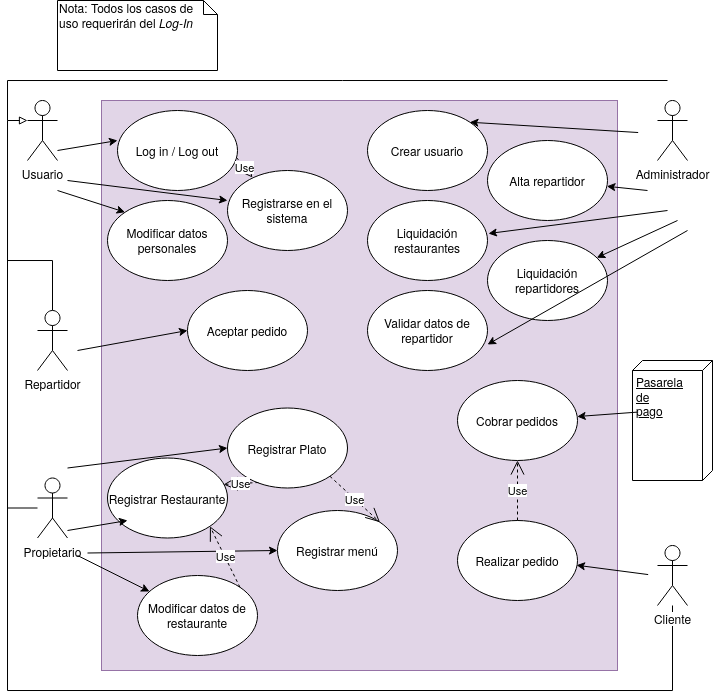

The diagram above was exported from draw.io. Its source (the exported page's mxGraphModel, read from the mxfile embedded in the PNG):
<mxGraphModel dx="1079" dy="515" grid="1" gridSize="10" guides="1" tooltips="1" connect="1" arrows="1" fold="1" page="1" pageScale="1" pageWidth="827" pageHeight="1169" math="0" shadow="0">
  <root>
    <mxCell id="0" />
    <mxCell id="1" parent="0" />
    <mxCell id="l_tuyVUgwWr2hJERZHrk-1" value="" style="rounded=0;whiteSpace=wrap;html=1;fillColor=#e1d5e7;strokeColor=#9673a6;" parent="1" vertex="1">
      <mxGeometry x="354" y="110" width="516" height="570" as="geometry" />
    </mxCell>
    <mxCell id="l_tuyVUgwWr2hJERZHrk-2" value="Usuario" style="shape=umlActor;verticalLabelPosition=bottom;labelBackgroundColor=#ffffff;verticalAlign=top;html=1;outlineConnect=0;" parent="1" vertex="1">
      <mxGeometry x="280" y="110" width="30" height="60" as="geometry" />
    </mxCell>
    <mxCell id="l_tuyVUgwWr2hJERZHrk-13" style="edgeStyle=orthogonalEdgeStyle;rounded=0;orthogonalLoop=1;jettySize=auto;html=1;entryX=0;entryY=0.3333333333333333;entryDx=0;entryDy=0;entryPerimeter=0;endArrow=block;endFill=0;" parent="1" source="l_tuyVUgwWr2hJERZHrk-3" target="l_tuyVUgwWr2hJERZHrk-2" edge="1">
      <mxGeometry relative="1" as="geometry">
        <Array as="points">
          <mxPoint x="305" y="270" />
          <mxPoint x="260" y="270" />
          <mxPoint x="260" y="130" />
        </Array>
      </mxGeometry>
    </mxCell>
    <mxCell id="l_tuyVUgwWr2hJERZHrk-3" value="Repartidor" style="shape=umlActor;verticalLabelPosition=bottom;labelBackgroundColor=#ffffff;verticalAlign=top;html=1;outlineConnect=0;" parent="1" vertex="1">
      <mxGeometry x="290" y="320" width="30" height="60" as="geometry" />
    </mxCell>
    <mxCell id="l_tuyVUgwWr2hJERZHrk-14" style="edgeStyle=orthogonalEdgeStyle;rounded=0;orthogonalLoop=1;jettySize=auto;html=1;endArrow=none;endFill=0;" parent="1" source="l_tuyVUgwWr2hJERZHrk-4" edge="1">
      <mxGeometry relative="1" as="geometry">
        <mxPoint x="260" y="239.9999999999999" as="targetPoint" />
      </mxGeometry>
    </mxCell>
    <mxCell id="l_tuyVUgwWr2hJERZHrk-4" value="Propietario" style="shape=umlActor;verticalLabelPosition=bottom;labelBackgroundColor=#ffffff;verticalAlign=top;html=1;outlineConnect=0;" parent="1" vertex="1">
      <mxGeometry x="290" y="487.5" width="30" height="60" as="geometry" />
    </mxCell>
    <mxCell id="l_tuyVUgwWr2hJERZHrk-15" style="edgeStyle=orthogonalEdgeStyle;rounded=0;orthogonalLoop=1;jettySize=auto;html=1;endArrow=none;endFill=0;" parent="1" edge="1">
      <mxGeometry relative="1" as="geometry">
        <mxPoint x="260" y="130" as="targetPoint" />
        <mxPoint x="920" y="90" as="sourcePoint" />
        <Array as="points">
          <mxPoint x="595" y="90" />
          <mxPoint x="260" y="90" />
        </Array>
      </mxGeometry>
    </mxCell>
    <mxCell id="l_tuyVUgwWr2hJERZHrk-5" value="&lt;div&gt;Administrador&lt;/div&gt;" style="shape=umlActor;verticalLabelPosition=bottom;labelBackgroundColor=#ffffff;verticalAlign=top;html=1;outlineConnect=0;" parent="1" vertex="1">
      <mxGeometry x="910" y="110" width="30" height="60" as="geometry" />
    </mxCell>
    <mxCell id="l_tuyVUgwWr2hJERZHrk-16" value="Log in / Log out" style="ellipse;whiteSpace=wrap;html=1;" parent="1" vertex="1">
      <mxGeometry x="370" y="120" width="120" height="80" as="geometry" />
    </mxCell>
    <mxCell id="l_tuyVUgwWr2hJERZHrk-17" value="Crear usuario" style="ellipse;whiteSpace=wrap;html=1;" parent="1" vertex="1">
      <mxGeometry x="620" y="120" width="120" height="80" as="geometry" />
    </mxCell>
    <mxCell id="l_tuyVUgwWr2hJERZHrk-18" value="Registrar Restaurante" style="ellipse;whiteSpace=wrap;html=1;" parent="1" vertex="1">
      <mxGeometry x="360" y="467.5" width="120" height="80" as="geometry" />
    </mxCell>
    <mxCell id="l_tuyVUgwWr2hJERZHrk-19" value="Registrarse en el sistema" style="ellipse;whiteSpace=wrap;html=1;" parent="1" vertex="1">
      <mxGeometry x="480" y="180" width="120" height="80" as="geometry" />
    </mxCell>
    <mxCell id="l_tuyVUgwWr2hJERZHrk-20" value="Registrar Plato" style="ellipse;whiteSpace=wrap;html=1;" parent="1" vertex="1">
      <mxGeometry x="480" y="417.5" width="120" height="80" as="geometry" />
    </mxCell>
    <mxCell id="l_tuyVUgwWr2hJERZHrk-21" value="Modificar datos de restaurante" style="ellipse;whiteSpace=wrap;html=1;" parent="1" vertex="1">
      <mxGeometry x="390" y="585" width="120" height="80" as="geometry" />
    </mxCell>
    <mxCell id="l_tuyVUgwWr2hJERZHrk-22" value="Alta repartidor" style="ellipse;whiteSpace=wrap;html=1;" parent="1" vertex="1">
      <mxGeometry x="740" y="150" width="120" height="80" as="geometry" />
    </mxCell>
    <mxCell id="l_tuyVUgwWr2hJERZHrk-23" value="Validar datos de repartidor" style="ellipse;whiteSpace=wrap;html=1;" parent="1" vertex="1">
      <mxGeometry x="620" y="300" width="120" height="80" as="geometry" />
    </mxCell>
    <mxCell id="l_tuyVUgwWr2hJERZHrk-24" value="Realizar pedido" style="ellipse;whiteSpace=wrap;html=1;" parent="1" vertex="1">
      <mxGeometry x="710" y="530" width="120" height="80" as="geometry" />
    </mxCell>
    <mxCell id="l_tuyVUgwWr2hJERZHrk-25" value="Liquidación restaurantes" style="ellipse;whiteSpace=wrap;html=1;" parent="1" vertex="1">
      <mxGeometry x="620" y="210" width="120" height="80" as="geometry" />
    </mxCell>
    <mxCell id="l_tuyVUgwWr2hJERZHrk-26" value="Cobrar pedidos" style="ellipse;whiteSpace=wrap;html=1;" parent="1" vertex="1">
      <mxGeometry x="710" y="390" width="120" height="80" as="geometry" />
    </mxCell>
    <mxCell id="l_tuyVUgwWr2hJERZHrk-32" value="Liquidación repartidores" style="ellipse;whiteSpace=wrap;html=1;" parent="1" vertex="1">
      <mxGeometry x="740" y="250" width="120" height="80" as="geometry" />
    </mxCell>
    <mxCell id="l_tuyVUgwWr2hJERZHrk-33" value="Registrar menú " style="ellipse;whiteSpace=wrap;html=1;" parent="1" vertex="1">
      <mxGeometry x="530" y="520" width="120" height="80" as="geometry" />
    </mxCell>
    <mxCell id="l_tuyVUgwWr2hJERZHrk-34" value="Modificar datos personales" style="ellipse;whiteSpace=wrap;html=1;" parent="1" vertex="1">
      <mxGeometry x="360" y="210" width="120" height="80" as="geometry" />
    </mxCell>
    <mxCell id="pa4-uXvbfdEn3N9Uls9--4" style="edgeStyle=orthogonalEdgeStyle;rounded=0;orthogonalLoop=1;jettySize=auto;html=1;endArrow=none;endFill=0;" parent="1" source="pa4-uXvbfdEn3N9Uls9--3" edge="1">
      <mxGeometry relative="1" as="geometry">
        <mxPoint x="260" y="350" as="targetPoint" />
        <Array as="points">
          <mxPoint x="925" y="700" />
          <mxPoint x="260" y="700" />
        </Array>
      </mxGeometry>
    </mxCell>
    <mxCell id="pa4-uXvbfdEn3N9Uls9--3" value="Cliente" style="shape=umlActor;verticalLabelPosition=bottom;labelBackgroundColor=#ffffff;verticalAlign=top;html=1;outlineConnect=0;" parent="1" vertex="1">
      <mxGeometry x="910" y="555" width="30" height="60" as="geometry" />
    </mxCell>
    <mxCell id="pa4-uXvbfdEn3N9Uls9--10" value="Aceptar pedido" style="ellipse;whiteSpace=wrap;html=1;" parent="1" vertex="1">
      <mxGeometry x="440" y="300" width="120" height="80" as="geometry" />
    </mxCell>
    <mxCell id="pa4-uXvbfdEn3N9Uls9--11" value="&lt;div&gt;Pasarela&lt;/div&gt;&lt;div&gt;de &lt;br&gt;&lt;/div&gt;&lt;div&gt;pago&lt;br&gt;&lt;/div&gt;" style="verticalAlign=top;align=left;spacingTop=8;spacingLeft=2;spacingRight=12;shape=cube;size=10;direction=south;fontStyle=4;html=1;" parent="1" vertex="1">
      <mxGeometry x="885" y="370" width="80" height="120" as="geometry" />
    </mxCell>
    <mxCell id="fzO2IC8rUROltNu1F_Vz-9" value="" style="endArrow=classic;html=1;entryX=0;entryY=0.5;entryDx=0;entryDy=0;" parent="1" edge="1" target="pa4-uXvbfdEn3N9Uls9--10">
      <mxGeometry width="50" height="50" relative="1" as="geometry">
        <mxPoint x="330" y="360" as="sourcePoint" />
        <mxPoint x="390" y="350" as="targetPoint" />
      </mxGeometry>
    </mxCell>
    <mxCell id="fzO2IC8rUROltNu1F_Vz-10" value="" style="endArrow=classic;html=1;entryX=0;entryY=0;entryDx=0;entryDy=0;" parent="1" target="l_tuyVUgwWr2hJERZHrk-34" edge="1">
      <mxGeometry width="50" height="50" relative="1" as="geometry">
        <mxPoint x="310" y="200" as="sourcePoint" />
        <mxPoint x="370" y="190" as="targetPoint" />
      </mxGeometry>
    </mxCell>
    <mxCell id="fzO2IC8rUROltNu1F_Vz-11" value="" style="endArrow=classic;html=1;" parent="1" edge="1">
      <mxGeometry width="50" height="50" relative="1" as="geometry">
        <mxPoint x="310" y="160" as="sourcePoint" />
        <mxPoint x="370" y="150" as="targetPoint" />
      </mxGeometry>
    </mxCell>
    <mxCell id="fzO2IC8rUROltNu1F_Vz-12" value="" style="endArrow=classic;html=1;" parent="1" edge="1">
      <mxGeometry width="50" height="50" relative="1" as="geometry">
        <mxPoint x="320" y="540" as="sourcePoint" />
        <mxPoint x="380" y="530" as="targetPoint" />
      </mxGeometry>
    </mxCell>
    <mxCell id="fzO2IC8rUROltNu1F_Vz-13" value="" style="endArrow=classic;html=1;" parent="1" target="l_tuyVUgwWr2hJERZHrk-21" edge="1">
      <mxGeometry width="50" height="50" relative="1" as="geometry">
        <mxPoint x="330" y="565" as="sourcePoint" />
        <mxPoint x="390" y="555" as="targetPoint" />
      </mxGeometry>
    </mxCell>
    <mxCell id="fzO2IC8rUROltNu1F_Vz-14" value="" style="endArrow=classic;html=1;entryX=0;entryY=0.5;entryDx=0;entryDy=0;" parent="1" target="l_tuyVUgwWr2hJERZHrk-33" edge="1">
      <mxGeometry width="50" height="50" relative="1" as="geometry">
        <mxPoint x="340" y="562.5" as="sourcePoint" />
        <mxPoint x="400" y="552.5" as="targetPoint" />
      </mxGeometry>
    </mxCell>
    <mxCell id="fzO2IC8rUROltNu1F_Vz-15" value="" style="endArrow=classic;html=1;entryX=0;entryY=0.5;entryDx=0;entryDy=0;" parent="1" target="l_tuyVUgwWr2hJERZHrk-20" edge="1">
      <mxGeometry width="50" height="50" relative="1" as="geometry">
        <mxPoint x="320" y="477.5" as="sourcePoint" />
        <mxPoint x="380" y="467.5" as="targetPoint" />
      </mxGeometry>
    </mxCell>
    <mxCell id="fzO2IC8rUROltNu1F_Vz-16" value="" style="endArrow=classic;html=1;" parent="1" target="l_tuyVUgwWr2hJERZHrk-22" edge="1">
      <mxGeometry width="50" height="50" relative="1" as="geometry">
        <mxPoint x="900" y="200" as="sourcePoint" />
        <mxPoint x="930" y="220" as="targetPoint" />
      </mxGeometry>
    </mxCell>
    <mxCell id="fzO2IC8rUROltNu1F_Vz-17" value="" style="endArrow=classic;html=1;entryX=1;entryY=0;entryDx=0;entryDy=0;" parent="1" target="l_tuyVUgwWr2hJERZHrk-17" edge="1">
      <mxGeometry width="50" height="50" relative="1" as="geometry">
        <mxPoint x="890.66" y="142.03" as="sourcePoint" />
        <mxPoint x="849.9961811720976" y="137.9636181172098" as="targetPoint" />
      </mxGeometry>
    </mxCell>
    <mxCell id="fzO2IC8rUROltNu1F_Vz-18" value="" style="endArrow=classic;html=1;entryX=1.008;entryY=0.413;entryDx=0;entryDy=0;entryPerimeter=0;" parent="1" target="l_tuyVUgwWr2hJERZHrk-25" edge="1">
      <mxGeometry width="50" height="50" relative="1" as="geometry">
        <mxPoint x="920" y="220" as="sourcePoint" />
        <mxPoint x="879.3361811720977" y="215.9336181172098" as="targetPoint" />
      </mxGeometry>
    </mxCell>
    <mxCell id="fzO2IC8rUROltNu1F_Vz-19" value="" style="endArrow=classic;html=1;" parent="1" target="l_tuyVUgwWr2hJERZHrk-32" edge="1">
      <mxGeometry width="50" height="50" relative="1" as="geometry">
        <mxPoint x="930" y="230" as="sourcePoint" />
        <mxPoint x="889.3361811720977" y="225.9336181172098" as="targetPoint" />
      </mxGeometry>
    </mxCell>
    <mxCell id="fzO2IC8rUROltNu1F_Vz-20" value="" style="endArrow=classic;html=1;entryX=1;entryY=0.675;entryDx=0;entryDy=0;entryPerimeter=0;" parent="1" target="l_tuyVUgwWr2hJERZHrk-23" edge="1">
      <mxGeometry width="50" height="50" relative="1" as="geometry">
        <mxPoint x="940" y="240" as="sourcePoint" />
        <mxPoint x="899.3361811720977" y="235.9336181172098" as="targetPoint" />
      </mxGeometry>
    </mxCell>
    <mxCell id="fzO2IC8rUROltNu1F_Vz-21" value="" style="endArrow=classic;html=1;" parent="1" edge="1" target="l_tuyVUgwWr2hJERZHrk-26">
      <mxGeometry width="50" height="50" relative="1" as="geometry">
        <mxPoint x="890.66" y="421.57" as="sourcePoint" />
        <mxPoint x="849.9961811720976" y="417.5036181172098" as="targetPoint" />
      </mxGeometry>
    </mxCell>
    <mxCell id="fzO2IC8rUROltNu1F_Vz-22" value="" style="endArrow=classic;html=1;entryX=0.992;entryY=0.559;entryDx=0;entryDy=0;entryPerimeter=0;" parent="1" edge="1" target="l_tuyVUgwWr2hJERZHrk-24">
      <mxGeometry width="50" height="50" relative="1" as="geometry">
        <mxPoint x="900.66" y="584.0699999999999" as="sourcePoint" />
        <mxPoint x="859.9961811720976" y="580.0036181172097" as="targetPoint" />
      </mxGeometry>
    </mxCell>
    <mxCell id="fzO2IC8rUROltNu1F_Vz-24" value="&lt;div&gt;Nota: Todos los casos de&lt;/div&gt;&lt;div&gt; uso requerirán del &lt;i&gt;Log-In&lt;/i&gt;&lt;/div&gt;" style="shape=note;whiteSpace=wrap;html=1;size=14;verticalAlign=top;align=left;spacingTop=-6;fillColor=none;" parent="1" vertex="1">
      <mxGeometry x="310" y="10" width="160" height="70" as="geometry" />
    </mxCell>
    <mxCell id="fzO2IC8rUROltNu1F_Vz-25" value="" style="endArrow=classic;html=1;entryX=0;entryY=0.375;entryDx=0;entryDy=0;entryPerimeter=0;" parent="1" target="l_tuyVUgwWr2hJERZHrk-19" edge="1">
      <mxGeometry width="50" height="50" relative="1" as="geometry">
        <mxPoint x="320" y="190" as="sourcePoint" />
        <mxPoint x="370" y="140" as="targetPoint" />
      </mxGeometry>
    </mxCell>
    <mxCell id="fzO2IC8rUROltNu1F_Vz-29" value="Use" style="endArrow=open;endSize=12;dashed=1;html=1;exitX=0.992;exitY=0.588;exitDx=0;exitDy=0;exitPerimeter=0;entryX=0.208;entryY=0.088;entryDx=0;entryDy=0;entryPerimeter=0;" parent="1" source="l_tuyVUgwWr2hJERZHrk-16" target="l_tuyVUgwWr2hJERZHrk-19" edge="1">
      <mxGeometry width="160" relative="1" as="geometry">
        <mxPoint x="490" y="420" as="sourcePoint" />
        <mxPoint x="650" y="420" as="targetPoint" />
      </mxGeometry>
    </mxCell>
    <mxCell id="fzO2IC8rUROltNu1F_Vz-31" value="Use" style="endArrow=open;endSize=12;dashed=1;html=1;exitX=1;exitY=1;exitDx=0;exitDy=0;entryX=1;entryY=0;entryDx=0;entryDy=0;" parent="1" source="l_tuyVUgwWr2hJERZHrk-20" target="l_tuyVUgwWr2hJERZHrk-33" edge="1">
      <mxGeometry width="160" relative="1" as="geometry">
        <mxPoint x="490" y="420" as="sourcePoint" />
        <mxPoint x="650" y="420" as="targetPoint" />
      </mxGeometry>
    </mxCell>
    <mxCell id="fzO2IC8rUROltNu1F_Vz-32" value="Use" style="endArrow=open;endSize=12;dashed=1;html=1;entryX=0.967;entryY=0.331;entryDx=0;entryDy=0;entryPerimeter=0;exitX=0.258;exitY=0.931;exitDx=0;exitDy=0;exitPerimeter=0;" parent="1" source="l_tuyVUgwWr2hJERZHrk-20" target="l_tuyVUgwWr2hJERZHrk-18" edge="1">
      <mxGeometry width="160" relative="1" as="geometry">
        <mxPoint x="590" y="487.5" as="sourcePoint" />
        <mxPoint x="750" y="487.5" as="targetPoint" />
      </mxGeometry>
    </mxCell>
    <mxCell id="fzO2IC8rUROltNu1F_Vz-33" value="Use" style="endArrow=open;endSize=12;dashed=1;html=1;entryX=1;entryY=1;entryDx=0;entryDy=0;exitX=1;exitY=0;exitDx=0;exitDy=0;" parent="1" source="l_tuyVUgwWr2hJERZHrk-21" target="l_tuyVUgwWr2hJERZHrk-18" edge="1">
      <mxGeometry width="160" relative="1" as="geometry">
        <mxPoint x="510" y="440" as="sourcePoint" />
        <mxPoint x="670" y="440" as="targetPoint" />
      </mxGeometry>
    </mxCell>
    <mxCell id="UdsKlrl4tjYzyfdwGeqa-1" value="Use" style="endArrow=open;endSize=12;dashed=1;html=1;exitX=0.5;exitY=0;exitDx=0;exitDy=0;entryX=0.5;entryY=1;entryDx=0;entryDy=0;" edge="1" parent="1" source="l_tuyVUgwWr2hJERZHrk-24" target="l_tuyVUgwWr2hJERZHrk-26">
      <mxGeometry width="160" relative="1" as="geometry">
        <mxPoint x="799.7164068711929" y="487.50427124746204" as="sourcePoint" />
        <mxPoint x="799.7164068711929" y="520.9357287525379" as="targetPoint" />
      </mxGeometry>
    </mxCell>
  </root>
</mxGraphModel>